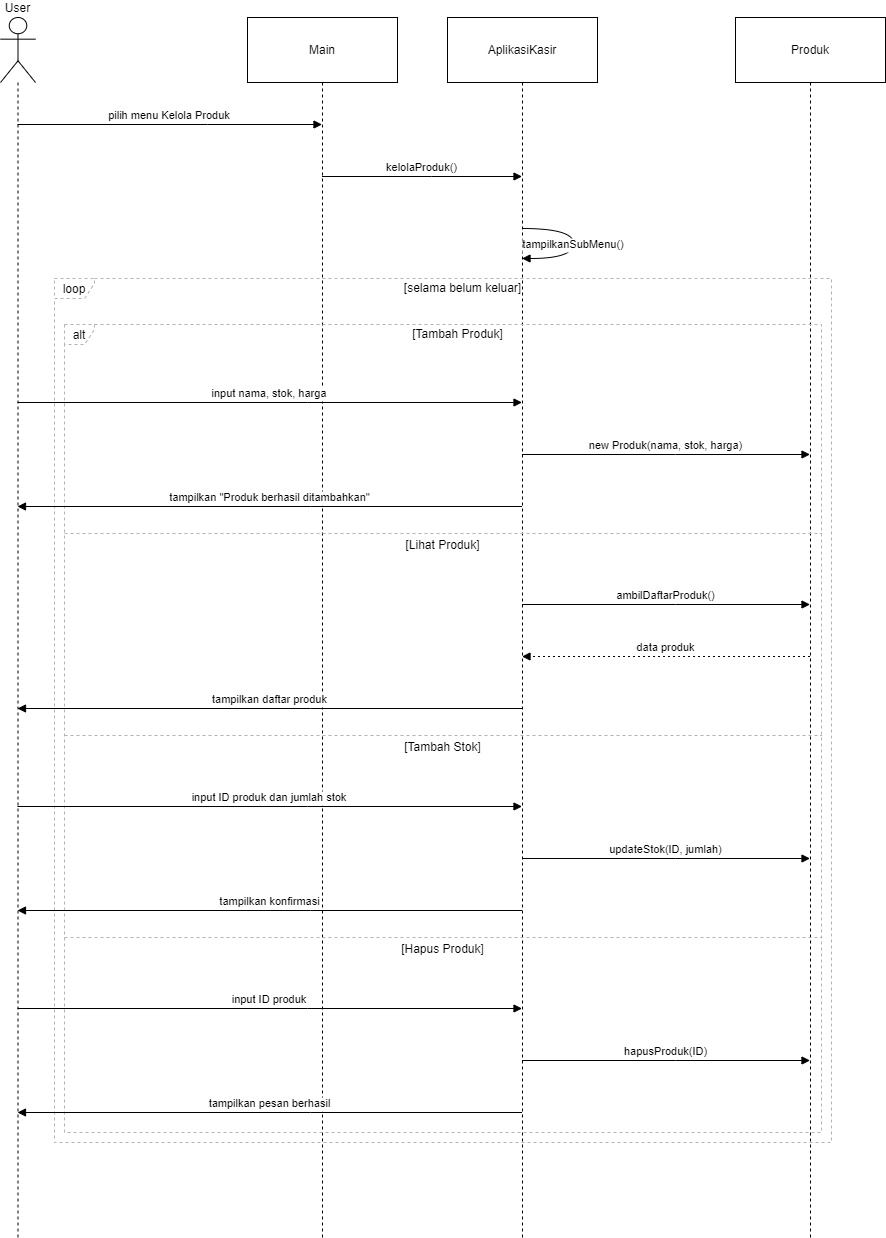

The diagram above was exported from draw.io. Its source (the exported page's mxGraphModel, read from the mxfile embedded in the PNG):
<mxGraphModel dx="1034" dy="511" grid="0" gridSize="10" guides="1" tooltips="1" connect="1" arrows="1" fold="1" page="0" pageScale="1" pageWidth="850" pageHeight="1100" math="0" shadow="0">
  <root>
    <mxCell id="0" />
    <mxCell id="1" parent="0" />
    <mxCell id="qrNIY4vrI8aPUODNdH_F-26" value="User" style="shape=umlLifeline;perimeter=lifelinePerimeter;whiteSpace=wrap;container=1;dropTarget=0;collapsible=0;recursiveResize=0;outlineConnect=0;portConstraint=eastwest;newEdgeStyle={&quot;edgeStyle&quot;:&quot;elbowEdgeStyle&quot;,&quot;elbow&quot;:&quot;vertical&quot;,&quot;curved&quot;:0,&quot;rounded&quot;:0};participant=umlActor;verticalAlign=bottom;labelPosition=center;verticalLabelPosition=top;align=center;size=65;" parent="1" vertex="1">
      <mxGeometry x="20" y="20" width="35" height="1220" as="geometry" />
    </mxCell>
    <mxCell id="qrNIY4vrI8aPUODNdH_F-27" value="Main" style="shape=umlLifeline;perimeter=lifelinePerimeter;whiteSpace=wrap;container=1;dropTarget=0;collapsible=0;recursiveResize=0;outlineConnect=0;portConstraint=eastwest;newEdgeStyle={&quot;edgeStyle&quot;:&quot;elbowEdgeStyle&quot;,&quot;elbow&quot;:&quot;vertical&quot;,&quot;curved&quot;:0,&quot;rounded&quot;:0};size=65;" parent="1" vertex="1">
      <mxGeometry x="267" y="20" width="150" height="1220" as="geometry" />
    </mxCell>
    <mxCell id="qrNIY4vrI8aPUODNdH_F-28" value="AplikasiKasir" style="shape=umlLifeline;perimeter=lifelinePerimeter;whiteSpace=wrap;container=1;dropTarget=0;collapsible=0;recursiveResize=0;outlineConnect=0;portConstraint=eastwest;newEdgeStyle={&quot;edgeStyle&quot;:&quot;elbowEdgeStyle&quot;,&quot;elbow&quot;:&quot;vertical&quot;,&quot;curved&quot;:0,&quot;rounded&quot;:0};size=65;" parent="1" vertex="1">
      <mxGeometry x="467" y="20" width="150" height="1220" as="geometry" />
    </mxCell>
    <mxCell id="qrNIY4vrI8aPUODNdH_F-29" value="Produk" style="shape=umlLifeline;perimeter=lifelinePerimeter;whiteSpace=wrap;container=1;dropTarget=0;collapsible=0;recursiveResize=0;outlineConnect=0;portConstraint=eastwest;newEdgeStyle={&quot;edgeStyle&quot;:&quot;elbowEdgeStyle&quot;,&quot;elbow&quot;:&quot;vertical&quot;,&quot;curved&quot;:0,&quot;rounded&quot;:0};size=65;" parent="1" vertex="1">
      <mxGeometry x="755" y="20" width="150" height="1220" as="geometry" />
    </mxCell>
    <mxCell id="qrNIY4vrI8aPUODNdH_F-30" value="alt" style="shape=umlFrame;dashed=1;pointerEvents=0;dropTarget=0;strokeColor=#B3B3B3;height=20;width=30" parent="1" vertex="1">
      <mxGeometry x="84" y="327" width="757" height="808" as="geometry" />
    </mxCell>
    <mxCell id="qrNIY4vrI8aPUODNdH_F-31" value="[Tambah Produk]" style="text;strokeColor=none;fillColor=none;align=center;verticalAlign=middle;whiteSpace=wrap;" parent="qrNIY4vrI8aPUODNdH_F-30" vertex="1">
      <mxGeometry x="30" width="727" height="20" as="geometry" />
    </mxCell>
    <mxCell id="qrNIY4vrI8aPUODNdH_F-32" value="[Lihat Produk]" style="shape=line;dashed=1;whiteSpace=wrap;verticalAlign=top;labelPosition=center;verticalLabelPosition=middle;align=center;strokeColor=#B3B3B3;" parent="qrNIY4vrI8aPUODNdH_F-30" vertex="1">
      <mxGeometry y="207" width="757" height="4" as="geometry" />
    </mxCell>
    <mxCell id="qrNIY4vrI8aPUODNdH_F-33" value="[Tambah Stok]" style="shape=line;dashed=1;whiteSpace=wrap;verticalAlign=top;labelPosition=center;verticalLabelPosition=middle;align=center;strokeColor=#B3B3B3;" parent="qrNIY4vrI8aPUODNdH_F-30" vertex="1">
      <mxGeometry y="409" width="757" height="4" as="geometry" />
    </mxCell>
    <mxCell id="qrNIY4vrI8aPUODNdH_F-34" value="[Hapus Produk]" style="shape=line;dashed=1;whiteSpace=wrap;verticalAlign=top;labelPosition=center;verticalLabelPosition=middle;align=center;strokeColor=#B3B3B3;" parent="qrNIY4vrI8aPUODNdH_F-30" vertex="1">
      <mxGeometry y="611" width="757" height="4" as="geometry" />
    </mxCell>
    <mxCell id="qrNIY4vrI8aPUODNdH_F-35" value="loop" style="shape=umlFrame;dashed=1;pointerEvents=0;dropTarget=0;strokeColor=#B3B3B3;height=20;width=40" parent="1" vertex="1">
      <mxGeometry x="74" y="281" width="777" height="864" as="geometry" />
    </mxCell>
    <mxCell id="qrNIY4vrI8aPUODNdH_F-36" value="[selama belum keluar]" style="text;strokeColor=none;fillColor=none;align=center;verticalAlign=middle;whiteSpace=wrap;" parent="qrNIY4vrI8aPUODNdH_F-35" vertex="1">
      <mxGeometry x="40" width="737" height="20" as="geometry" />
    </mxCell>
    <mxCell id="qrNIY4vrI8aPUODNdH_F-37" value="pilih menu Kelola Produk" style="verticalAlign=bottom;edgeStyle=elbowEdgeStyle;elbow=vertical;curved=0;rounded=0;endArrow=block;" parent="1" source="qrNIY4vrI8aPUODNdH_F-26" target="qrNIY4vrI8aPUODNdH_F-27" edge="1">
      <mxGeometry relative="1" as="geometry">
        <Array as="points">
          <mxPoint x="227" y="127" />
        </Array>
      </mxGeometry>
    </mxCell>
    <mxCell id="qrNIY4vrI8aPUODNdH_F-38" value="kelolaProduk()" style="verticalAlign=bottom;edgeStyle=elbowEdgeStyle;elbow=vertical;curved=0;rounded=0;endArrow=block;" parent="1" source="qrNIY4vrI8aPUODNdH_F-27" target="qrNIY4vrI8aPUODNdH_F-28" edge="1">
      <mxGeometry relative="1" as="geometry">
        <Array as="points">
          <mxPoint x="451" y="179" />
        </Array>
      </mxGeometry>
    </mxCell>
    <mxCell id="qrNIY4vrI8aPUODNdH_F-39" value="tampilkanSubMenu()" style="curved=1;endArrow=block;rounded=0;" parent="1" source="qrNIY4vrI8aPUODNdH_F-28" target="qrNIY4vrI8aPUODNdH_F-28" edge="1">
      <mxGeometry relative="1" as="geometry">
        <Array as="points">
          <mxPoint x="593" y="231" />
          <mxPoint x="593" y="261" />
        </Array>
      </mxGeometry>
    </mxCell>
    <mxCell id="qrNIY4vrI8aPUODNdH_F-40" value="input nama, stok, harga" style="verticalAlign=bottom;edgeStyle=elbowEdgeStyle;elbow=vertical;curved=0;rounded=0;endArrow=block;" parent="1" source="qrNIY4vrI8aPUODNdH_F-26" target="qrNIY4vrI8aPUODNdH_F-28" edge="1">
      <mxGeometry relative="1" as="geometry">
        <Array as="points">
          <mxPoint x="327" y="405" />
        </Array>
      </mxGeometry>
    </mxCell>
    <mxCell id="qrNIY4vrI8aPUODNdH_F-41" value="new Produk(nama, stok, harga)" style="verticalAlign=bottom;edgeStyle=elbowEdgeStyle;elbow=vertical;curved=0;rounded=0;endArrow=block;" parent="1" source="qrNIY4vrI8aPUODNdH_F-28" target="qrNIY4vrI8aPUODNdH_F-29" edge="1">
      <mxGeometry relative="1" as="geometry">
        <Array as="points">
          <mxPoint x="695" y="457" />
        </Array>
      </mxGeometry>
    </mxCell>
    <mxCell id="qrNIY4vrI8aPUODNdH_F-42" value="tampilkan &quot;Produk berhasil ditambahkan&quot;" style="verticalAlign=bottom;edgeStyle=elbowEdgeStyle;elbow=vertical;curved=0;rounded=0;endArrow=block;" parent="1" source="qrNIY4vrI8aPUODNdH_F-28" target="qrNIY4vrI8aPUODNdH_F-26" edge="1">
      <mxGeometry relative="1" as="geometry">
        <Array as="points">
          <mxPoint x="330" y="509" />
        </Array>
      </mxGeometry>
    </mxCell>
    <mxCell id="qrNIY4vrI8aPUODNdH_F-43" value="ambilDaftarProduk()" style="verticalAlign=bottom;edgeStyle=elbowEdgeStyle;elbow=vertical;curved=0;rounded=0;endArrow=block;" parent="1" source="qrNIY4vrI8aPUODNdH_F-28" target="qrNIY4vrI8aPUODNdH_F-29" edge="1">
      <mxGeometry relative="1" as="geometry">
        <Array as="points">
          <mxPoint x="695" y="607" />
        </Array>
      </mxGeometry>
    </mxCell>
    <mxCell id="qrNIY4vrI8aPUODNdH_F-44" value="data produk" style="verticalAlign=bottom;edgeStyle=elbowEdgeStyle;elbow=vertical;curved=0;rounded=0;dashed=1;dashPattern=2 3;endArrow=block;" parent="1" source="qrNIY4vrI8aPUODNdH_F-29" target="qrNIY4vrI8aPUODNdH_F-28" edge="1">
      <mxGeometry relative="1" as="geometry">
        <Array as="points">
          <mxPoint x="698" y="659" />
        </Array>
      </mxGeometry>
    </mxCell>
    <mxCell id="qrNIY4vrI8aPUODNdH_F-45" value="tampilkan daftar produk" style="verticalAlign=bottom;edgeStyle=elbowEdgeStyle;elbow=vertical;curved=0;rounded=0;endArrow=block;" parent="1" source="qrNIY4vrI8aPUODNdH_F-28" target="qrNIY4vrI8aPUODNdH_F-26" edge="1">
      <mxGeometry relative="1" as="geometry">
        <Array as="points">
          <mxPoint x="330" y="711" />
        </Array>
      </mxGeometry>
    </mxCell>
    <mxCell id="qrNIY4vrI8aPUODNdH_F-46" value="input ID produk dan jumlah stok" style="verticalAlign=bottom;edgeStyle=elbowEdgeStyle;elbow=vertical;curved=0;rounded=0;endArrow=block;" parent="1" source="qrNIY4vrI8aPUODNdH_F-26" target="qrNIY4vrI8aPUODNdH_F-28" edge="1">
      <mxGeometry relative="1" as="geometry">
        <Array as="points">
          <mxPoint x="327" y="809" />
        </Array>
      </mxGeometry>
    </mxCell>
    <mxCell id="qrNIY4vrI8aPUODNdH_F-47" value="updateStok(ID, jumlah)" style="verticalAlign=bottom;edgeStyle=elbowEdgeStyle;elbow=vertical;curved=0;rounded=0;endArrow=block;" parent="1" source="qrNIY4vrI8aPUODNdH_F-28" target="qrNIY4vrI8aPUODNdH_F-29" edge="1">
      <mxGeometry relative="1" as="geometry">
        <Array as="points">
          <mxPoint x="695" y="861" />
        </Array>
      </mxGeometry>
    </mxCell>
    <mxCell id="qrNIY4vrI8aPUODNdH_F-48" value="tampilkan konfirmasi" style="verticalAlign=bottom;edgeStyle=elbowEdgeStyle;elbow=vertical;curved=0;rounded=0;endArrow=block;" parent="1" source="qrNIY4vrI8aPUODNdH_F-28" target="qrNIY4vrI8aPUODNdH_F-26" edge="1">
      <mxGeometry relative="1" as="geometry">
        <Array as="points">
          <mxPoint x="330" y="913" />
        </Array>
      </mxGeometry>
    </mxCell>
    <mxCell id="qrNIY4vrI8aPUODNdH_F-49" value="input ID produk" style="verticalAlign=bottom;edgeStyle=elbowEdgeStyle;elbow=vertical;curved=0;rounded=0;endArrow=block;" parent="1" source="qrNIY4vrI8aPUODNdH_F-26" target="qrNIY4vrI8aPUODNdH_F-28" edge="1">
      <mxGeometry relative="1" as="geometry">
        <Array as="points">
          <mxPoint x="327" y="1011" />
        </Array>
      </mxGeometry>
    </mxCell>
    <mxCell id="qrNIY4vrI8aPUODNdH_F-50" value="hapusProduk(ID)" style="verticalAlign=bottom;edgeStyle=elbowEdgeStyle;elbow=vertical;curved=0;rounded=0;endArrow=block;" parent="1" source="qrNIY4vrI8aPUODNdH_F-28" target="qrNIY4vrI8aPUODNdH_F-29" edge="1">
      <mxGeometry relative="1" as="geometry">
        <Array as="points">
          <mxPoint x="695" y="1063" />
        </Array>
      </mxGeometry>
    </mxCell>
    <mxCell id="qrNIY4vrI8aPUODNdH_F-51" value="tampilkan pesan berhasil" style="verticalAlign=bottom;edgeStyle=elbowEdgeStyle;elbow=vertical;curved=0;rounded=0;endArrow=block;" parent="1" source="qrNIY4vrI8aPUODNdH_F-28" target="qrNIY4vrI8aPUODNdH_F-26" edge="1">
      <mxGeometry relative="1" as="geometry">
        <Array as="points">
          <mxPoint x="330" y="1115" />
        </Array>
      </mxGeometry>
    </mxCell>
  </root>
</mxGraphModel>